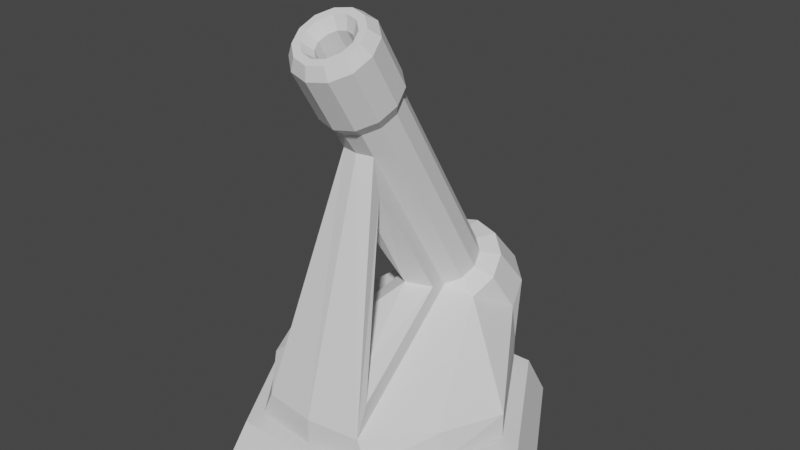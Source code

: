 # Source: MortarTowerT1.blend  (saved by Blender 2.91.10; exported with 4.5.12 LTS)
import bpy
from mathutils import Matrix  # noqa: F401  (used for matrix-valued properties, if any)

bpy.ops.wm.read_factory_settings(use_empty=True)
scene = bpy.context.scene
scene.name = 'Scene'

# ---- collections
col_collection = bpy.data.collections.new('Collection'); scene.collection.children.link(col_collection)

# ---- world
world_world = bpy.data.worlds.new('World'); scene.world = world_world
world_world.use_nodes = True; world_world.node_tree.nodes.clear()
_N = world_world.node_tree.nodes; _L = world_world.node_tree.links
n0 = _N.new('ShaderNodeOutputWorld'); n0.name = 'World Output'; n0.location = (300, 300)
n1 = _N.new('ShaderNodeBackground'); n1.name = 'Background'; n1.location = (10, 300)
n1.inputs[0].default_value = (0.05088, 0.05088, 0.05088, 1.0)
_L.new(n1.outputs[0], n0.inputs[0])
n0.is_active_output = True
world_world.color = (0.05088, 0.05088, 0.05088)
world_world.use_sun_shadow = False
world_world.sun_shadow_jitter_overblur = 0.0

# ---- meshes
me_cylinder_002 = bpy.data.meshes.new('Cylinder.002')
me_cylinder_002.from_pydata([(0.4922, -0.8525, -0.001339), (5.535e-08, -8.515e-09, -0.001339), (0.9844, -5.638e-08, -0.001339), (0.4922, 0.8525, -0.001339), (-0.4922, 0.8525, -0.001339), (-0.9844, 1.067e-08, -0.001339), (-0.4922, -0.8525, -0.001339), (-0.2237, 0.3875, 0.2279), (0.2237, 0.3875, 0.2279), (-0.2237, -0.3875, 0.2279), (-0.4475, -2.832e-06, 0.2279), (0.2237, -0.3875, 0.2279), (0.4475, -2.857e-06, 0.2279), (0.3391, -0.5873, -0.001325), (0.6782, 3.494e-06, -0.001338), (-0.3391, 0.5873, -0.001353), (-0.3391, -0.5873, -0.001327), (-0.6782, 3.534e-06, -0.001341), (0.3391, 0.5873, -0.001352), (0.4367, 0.7563, 0.2279), (-0.4367, 0.7563, 0.2279), (0.4367, -0.7564, 0.2279), (0.8734, -8.491e-06, 0.2279), (-0.8734, -8.435e-06, 0.2279), (-0.4367, -0.7564, 0.2279), (0.2237, -0.3875, 0.2678), (0.4475, -2.857e-06, 0.2678), (-0.4475, -2.832e-06, 0.2678), (-0.2237, -0.3875, 0.2678), (0.2237, 0.3875, 0.2678), (-0.2237, 0.3875, 0.2678)], [], [(4, 5, 23, 20), (24, 23, 5, 6), (19, 22, 2, 3), (15, 4, 3, 18), (14, 2, 0, 13), (16, 6, 5, 17), (10, 7, 20, 23), (22, 21, 0, 2), (18, 14, 1), (1, 16, 17), (8, 7, 30, 29), (0, 6, 16, 13), (1, 14, 13), (1, 15, 18), (13, 16, 1), (18, 3, 2, 14), (5, 4, 15, 17), (15, 1, 17), (22, 19, 8, 12), (20, 19, 3, 4), (7, 8, 19, 20), (12, 11, 21, 22), (21, 24, 6, 0), (24, 21, 11, 9), (9, 10, 23, 24), (25, 26, 29, 30, 27, 28), (9, 11, 25, 28), (11, 12, 26, 25), (10, 9, 28, 27), (7, 10, 27, 30), (12, 8, 29, 26)])
_uv = me_cylinder_002.uv_layers.new(name='UVMap')
_uv.uv.foreach_set('vector', [1.25, 0.01, 1.417, 0.01, 1.412, 0.01, 1.255, 0.01, 1.566, 0.01, 1.412, 0.01, 1.417, 0.01, 1.583, 0.01, 1.101, 0.01, 0.9702, 0.01, 0.9167, 0.01, 1.083, 0.01, 1.167, 0.13, 1.25, 0.01, 1.083, 0.01, 1.083, 0.13, 0.8333, 0.13, 0.9167, 0.01, 0.75, 0.01, 0.75, 0.13, 1.5, 0.13, 1.583, 0.01, 1.417, 0.01, 1.417, 0.13, 1.404, 0.01, 1.263, 0.01, 1.255, 0.01, 1.412, 0.01, 0.9702, 0.01, 1.196, 0.01, 0.75, 0.01, 0.9167, 0.01, 1.0, 0.13, 0.9167, 0.13, 0.9167, 0.25, 1.417, 0.25, 1.5, 0.13, 1.417, 0.13, 1.129, 0.01, 1.263, 0.01, 1.263, 0.01, 1.129, 0.01, 1.75, 0.01, 1.583, 0.01, 1.583, 0.13, 1.667, 0.13, 0.75, 0.25, 0.8333, 0.13, 0.75, 0.13, 1.083, 0.25, 1.167, 0.13, 1.083, 0.13, 1.667, 0.13, 1.583, 0.13, 1.583, 0.25, 1.0, 0.13, 1.083, 0.01, 0.9167, 0.01, 0.9167, 0.13, 1.417, 0.01, 1.25, 0.01, 1.25, 0.13, 1.333, 0.13, 1.25, 0.13, 1.25, 0.25, 1.333, 0.13, 0.9702, 0.01, 1.101, 0.01, 1.129, 0.01, 1.055, 0.01, 1.255, 0.01, 1.101, 0.01, 1.083, 0.01, 1.25, 0.01, 1.263, 0.01, 1.129, 0.01, 1.101, 0.01, 1.255, 0.01, 1.055, 0.01, 1.612, 0.01, 1.196, 0.01, 0.9702, 0.01, 1.696, 0.01, 1.566, 0.01, 1.583, 0.01, 1.75, 0.01, 1.566, 0.01, 1.696, 0.01, 1.612, 0.01, 1.538, 0.01, 1.538, 0.01, 1.404, 0.01, 1.412, 0.01, 1.566, 0.01, 1.612, 0.01, 1.055, 0.01, 1.129, 0.01, 1.263, 0.01, 1.404, 0.01, 1.538, 0.01, 1.538, 0.01, 1.612, 0.01, 1.612, 0.01, 1.538, 0.01, 1.612, 0.01, 1.055, 0.01, 1.055, 0.01, 1.612, 0.01, 1.404, 0.01, 1.538, 0.01, 1.538, 0.01, 1.404, 0.01, 1.263, 0.01, 1.404, 0.01, 1.404, 0.01, 1.263, 0.01, 1.055, 0.01, 1.129, 0.01, 1.129, 0.01, 1.055, 0.01])
me_cylinder_002.use_remesh_fix_poles = True
me_cylinder_002.use_remesh_preserve_attributes = False
me_cylinder_002.use_mirror_vertex_groups = False
me_cylinder_002.update()
me_cylinder_001 = bpy.data.meshes.new('Cylinder.001')
me_cylinder_001.from_pydata([(0.3849, 0.6684, 0.2319), (-0.3849, 0.6684, 0.2319), (0.3849, -0.6648, 0.2319), (0.7697, 0.001794, 0.2319), (-0.7697, 0.001794, 0.2319), (-0.3849, -0.6648, 0.2319), (-0.3849, 0.6684, 0.3877), (0.7697, 0.001794, 0.3877), (0.3849, 0.6684, 0.3877), (-0.7697, 0.001794, 0.3877), (-0.2697, 0.3882, 0.7511), (0.6431, -0.3189, 0.234), (-0.6431, -0.3191, 0.2339), (0.6043, -0.3439, 0.3857), (-0.6043, -0.3441, 0.3856), (-6.538e-05, 0.6577, 0.988), (-1.417e-06, -0.3297, 2.431), (0.09993, 0.6348, 0.9741), (0.05173, -0.3415, 2.423), (0.1731, 0.5722, 0.9361), (0.0896, -0.3739, 2.404), (0.1999, 0.4868, 0.8842), (0.1035, -0.4181, 2.377), (0.1731, 0.4013, 0.8323), (0.0896, -0.4624, 2.35), (0.05173, -0.4947, 2.33), (-1.452e-06, -0.5066, 2.323), (-0.05174, -0.4947, 2.33), (-0.1733, 0.4013, 0.8323), (-0.08961, -0.4624, 2.35), (-0.2001, 0.4868, 0.8842), (-0.1035, -0.4181, 2.377), (-0.1733, 0.5722, 0.9361), (-0.08961, -0.3739, 2.404), (-0.1001, 0.6348, 0.9741), (-0.05174, -0.3415, 2.423), (-4.682e-06, 0.7783, 0.3877), (7.121e-05, 0.7834, 0.9994), (0.1556, 0.748, 0.9773), (0.2695, 0.6516, 0.9169), (0.3112, 0.5199, 0.8343), (0.2696, 0.3882, 0.7515), (-0.3111, 0.5202, 0.8338), (-0.2694, 0.6518, 0.9165), (-0.1555, 0.7482, 0.9771), (-9.787e-05, 0.9725, 0.7832), (0.1816, 0.9309, 0.7579), (0.3145, 0.8173, 0.689), (0.3632, 0.6621, 0.5948), (-0.3634, 0.6621, 0.5948), (-0.3147, 0.8173, 0.689), (-0.1818, 0.9309, 0.7579), (-0.09617, -0.3104, 2.52), (-0.07395, -0.3433, 2.5), (-7.454e-07, -0.3263, 2.511), (-4.703e-07, -0.2883, 2.534), (0.1666, -0.3706, 2.484), (0.1281, -0.3896, 2.472), (-0.1923, -0.4528, 2.434), (-0.1479, -0.4528, 2.434), (0.1479, -0.4528, 2.434), (0.1923, -0.4528, 2.434), (0.1666, -0.535, 2.384), (0.1281, -0.516, 2.396), (0.05174, 0.6624, 0.7695), (2.274e-06, 0.6743, 0.7766), (0.08961, 0.6301, 0.7498), (0.1035, 0.5858, 0.723), (0.08961, 0.5416, 0.6961), (0.05174, 0.5093, 0.6765), (2.238e-06, 0.4974, 0.6693), (-0.05173, 0.5093, 0.6765), (-0.0896, 0.5416, 0.6961), (-0.1035, 0.5858, 0.723), (-0.0896, 0.6301, 0.7498), (-0.05173, 0.6624, 0.7695), (-1.615e-05, -0.03179, 2.125), (0.09998, -0.0547, 2.112), (0.1732, -0.1173, 2.074), (0.2, -0.2028, 2.022), (0.1732, -0.2882, 1.97), (0.09998, -0.3508, 1.932), (-1.612e-05, -0.3737, 1.918), (-0.1, -0.3508, 1.932), (-0.1732, -0.2882, 1.97), (-0.2, -0.2028, 2.022), (-0.1732, -0.1173, 2.074), (-0.1, -0.0547, 2.112), (0.1184, -0.2428, 2.483), (-5.911e-07, -0.2157, 2.5), (-1.596e-05, -0.03909, 2.208), (0.2051, -0.3169, 2.438), (0.2368, -0.4181, 2.377), (0.2051, -0.5193, 2.315), (0.1184, -0.5934, 2.271), (-5.55e-07, -0.6205, 2.254), (-0.1184, -0.5934, 2.271), (-0.2051, -0.5193, 2.315), (-0.2368, -0.4181, 2.377), (-0.2051, -0.3169, 2.438), (-0.1184, -0.2428, 2.483), (0.1184, -0.06621, 2.192), (0.205, -0.1403, 2.147), (0.2368, -0.2415, 2.085), (0.205, -0.3427, 2.024), (0.1184, -0.4168, 1.979), (-1.593e-05, -0.4439, 1.963), (-0.1184, -0.4168, 1.979), (-0.2051, -0.3427, 2.024), (-0.2368, -0.2415, 2.085), (-0.2051, -0.1403, 2.147), (-0.1184, -0.06621, 2.192), (-0.1281, -0.3896, 2.472), (-0.1666, -0.3706, 2.484), (-0.1666, -0.535, 2.384), (-0.1281, -0.516, 2.396), (-0.07395, -0.5623, 2.368), (-0.09617, -0.5952, 2.348), (0.09617, -0.3104, 2.52), (0.07395, -0.3433, 2.5), (-4.58e-07, -0.6172, 2.334), (-7.569e-07, -0.5792, 2.357), (0.07395, -0.5623, 2.368), (0.09617, -0.5952, 2.348), (0.2121, 0.7783, 0.3877), (-0.2121, 0.7783, 0.3877), (0.09997, 0.03214, 1.968), (0.1732, -0.03044, 1.93), (0.2, -0.1159, 1.878), (0.1732, -0.2014, 1.826), (-0.1, -0.264, 1.788), (-0.1732, -0.2014, 1.826), (-0.2, -0.1159, 1.878), (-0.1732, -0.03044, 1.93), (-0.1, 0.03214, 1.968), (-2.623e-05, 0.05505, 1.982), (-4.739e-06, -0.7038, 0.2319), (-4.739e-06, -0.2827, 1.789), (-4.739e-06, -0.7038, 0.3877), (0.1924, 0.7783, 0.2319), (-4.696e-06, 0.7783, 0.2319), (-0.1924, 0.7783, 0.2319), (-0.3152, -0.6648, 0.3877), (0.09972, -0.2637, 1.789), (0.3152, -0.6648, 0.3877), (-0.1001, 0.3387, 0.7943), (0.09993, 0.3387, 0.7943), (-0.2889, -0.5581, 0.5445), (-0.1823, -0.4462, 0.6647), (0.183, -0.4462, 0.6647), (0.2889, -0.5581, 0.5445), (0.1138, -0.2383, 1.576), (0.04737, -0.22, 1.413), (-0.06612, -0.2174, 1.406), (-0.1186, -0.2368, 1.572), (0.1187, 0.2063, 0.8407), (-8.997e-05, 0.1022, 0.8772), (-0.1188, 0.2063, 0.8407)], [], [(5, 12, 4, 1, 141, 140, 139, 0, 3, 11, 2, 136), (9, 14, 145, 10), (138, 137, 130, 142), (12, 5, 142, 14), (11, 3, 7, 13), (0, 139, 124, 8), (136, 2, 144, 138), (1, 4, 9, 6), (3, 0, 8, 7), (7, 8, 48), (146, 144, 13), (143, 146, 145, 130, 137), (48, 41, 7), (14, 142, 145), (49, 6, 9), (10, 49, 9), (2, 11, 13, 144), (4, 12, 14, 9), (41, 146, 13, 7), (81, 80, 104, 105), (26, 121, 122, 25), (82, 81, 105, 106), (60, 61, 56, 57), (83, 82, 106, 107), (27, 116, 121, 26), (63, 62, 61, 60), (84, 83, 107, 108), (77, 76, 90, 101), (20, 57, 119, 18), (18, 16, 65, 64), (122, 123, 62, 63), (85, 84, 108, 109), (17, 19, 39, 38), (28, 30, 42, 10), (21, 23, 41, 40), (8, 47, 48), (32, 34, 44, 43), (44, 37, 45, 51), (37, 38, 46, 45), (39, 40, 48, 47), (43, 44, 51, 50), (38, 39, 47, 46), (42, 43, 50, 49), (34, 15, 37, 44), (30, 32, 43, 42), (19, 21, 40, 39), (15, 17, 38, 37), (51, 125, 6, 50), (57, 56, 118, 119), (22, 60, 57, 20), (52, 113, 112, 53), (24, 63, 60, 22), (112, 113, 58, 59), (25, 122, 63, 24), (59, 58, 114, 115), (31, 59, 115, 29), (121, 120, 123, 122), (29, 115, 116, 27), (54, 53, 35, 16), (64, 65, 75, 74, 73, 72, 71, 70, 69, 68, 67, 66), (29, 27, 71, 72), (25, 24, 68, 69), (16, 35, 75, 65), (20, 18, 64, 66), (31, 29, 72, 73), (26, 25, 69, 70), (22, 20, 66, 67), (33, 31, 73, 74), (27, 26, 70, 71), (24, 22, 67, 68), (35, 33, 74, 75), (134, 87, 76, 135), (133, 86, 87, 134), (132, 85, 86, 133), (131, 84, 85, 132), (130, 83, 84, 131), (129, 80, 81, 143), (128, 79, 80, 129), (127, 78, 79, 128), (126, 77, 78, 127), (135, 76, 77, 126), (90, 89, 88, 101), (101, 88, 91, 102), (102, 91, 92, 103), (103, 92, 93, 104), (104, 93, 94, 105), (105, 94, 95, 106), (106, 95, 96, 107), (107, 96, 97, 108), (108, 97, 98, 109), (109, 98, 99, 110), (110, 99, 100, 111), (111, 100, 89, 90), (55, 52, 53, 54), (76, 87, 111, 90), (33, 112, 59, 31), (116, 117, 120, 121), (80, 79, 103, 104), (87, 86, 110, 111), (100, 99, 113, 52), (79, 78, 102, 103), (115, 114, 117, 116), (86, 85, 109, 110), (78, 77, 101, 102), (89, 100, 52, 55), (53, 112, 33, 35), (113, 99, 98, 58), (58, 98, 97, 114), (114, 97, 96, 117), (117, 96, 95, 120), (120, 95, 94, 123), (123, 94, 93, 62), (62, 93, 92, 61), (61, 92, 91, 56), (56, 91, 88, 118), (118, 88, 89, 55), (18, 119, 54, 16), (119, 118, 55, 54), (146, 41, 23), (40, 41, 48), (50, 6, 49), (47, 8, 124, 46), (42, 49, 10), (145, 28, 10), (15, 135, 126, 17), (17, 126, 127, 19), (19, 127, 128, 21), (21, 128, 129, 23), (23, 129, 143, 146), (145, 130, 131, 28), (28, 131, 132, 30), (30, 132, 133, 32), (32, 133, 134, 34), (34, 134, 135, 15), (5, 136, 138, 142), (144, 143, 137, 138), (81, 82, 137, 143), (82, 83, 130, 137), (36, 45, 46, 124), (36, 125, 51, 45), (124, 139, 140, 36), (36, 140, 141, 125), (125, 141, 1, 6), (148, 149, 156), (150, 144, 146, 155), (154, 130, 145, 157), (156, 152, 153), (151, 143, 144, 150), (155, 146, 143, 151), (157, 145, 142, 147), (147, 142, 130, 154), (148, 147, 154, 153), (152, 151, 150, 149), (157, 156, 153, 154), (151, 152, 156, 155), (155, 156, 149, 150), (156, 157, 147, 148), (149, 148, 153, 152)])
_uv = me_cylinder_001.uv_layers.new(name='UVMap')
_uv.uv.foreach_set('vector', [1.566, 0.01, 1.489, 0.01, 1.412, 0.01, 1.255, 0.01, 1.216, 0.01, 1.178, 0.01, 1.139, 0.01, 1.101, 0.01, 0.9702, 0.01, 1.083, 0.01, 1.696, 0.01, 1.631, 0.01, 1.412, 0.01, 1.489, 0.01, 1.412, 0.01, 1.32, 0.01, 1.631, 0.01, 1.631, 0.01, 1.566, 0.01, 1.566, 0.01, 1.489, 0.01, 1.566, 0.01, 1.566, 0.01, 1.489, 0.01, 1.083, 0.01, 0.9702, 0.01, 0.9702, 0.01, 1.083, 0.01, 1.101, 0.01, 1.139, 0.01, 1.152, 0.01, 1.101, 0.01, 1.631, 0.01, 1.696, 0.01, 1.696, 0.01, 1.631, 0.01, 1.255, 0.01, 1.412, 0.01, 1.412, 0.01, 1.255, 0.01, 0.9702, 0.01, 1.101, 0.01, 1.101, 0.01, 0.9702, 0.01, 0.9702, 0.01, 1.101, 0.01, 1.101, 0.01, 0.9702, 0.01, 1.196, 0.01, 1.083, 0.01, 1.196, 0.01, 0.9702, 0.01, 1.412, 0.01, 1.566, 0.01, 1.381, 0.01, 1.101, 0.01, 1.047, 0.01, 0.9702, 0.01, 1.489, 0.01, 1.566, 0.01, 1.412, 0.01, 1.255, 0.01, 1.255, 0.01, 1.412, 0.01, 1.32, 0.01, 1.255, 0.01, 1.412, 0.01, 1.196, 0.01, 1.083, 0.01, 1.083, 0.01, 1.196, 0.01, 1.412, 0.01, 1.489, 0.01, 1.489, 0.01, 1.412, 0.01, 1.047, 0.01, 0.9702, 0.01, 1.083, 0.01, 0.9702, 0.01, 0.5833, 0.8861, 0.6667, 0.8861, 0.6667, 0.8861, 0.5833, 0.8861, 0.25, 0.1258, 0.25, 0.08723, 0.3314, 0.109, 0.3121, 0.1425, 0.5, 0.8861, 0.5833, 0.8861, 0.5833, 0.8861, 0.5, 0.8861, 0.4128, 0.25, 0.4514, 0.25, 0.4244, 0.3507, 0.391, 0.3314, 0.4167, 0.8861, 0.5, 0.8861, 0.5, 0.8861, 0.4167, 0.8861, 0.1879, 0.1425, 0.1686, 0.109, 0.25, 0.08723, 0.25, 0.1258, 0.391, 0.1686, 0.4244, 0.1493, 0.4514, 0.25, 0.4128, 0.25, 0.3333, 0.8861, 0.4167, 0.8861, 0.4167, 0.8861, 0.3333, 0.8861, 0.9167, 0.8861, 1.0, 0.8861, 1.0, 0.8861, 0.9167, 0.8861, 0.3575, 0.3121, 0.391, 0.3314, 0.3314, 0.391, 0.3121, 0.3575, 0.3121, 0.3575, 0.25, 0.3742, 0.25, 0.3742, 0.3121, 0.3575, 0.3314, 0.109, 0.3507, 0.07559, 0.4244, 0.1493, 0.391, 0.1686, 0.25, 0.8861, 0.3333, 0.8861, 0.3333, 0.8861, 0.25, 0.8861, 0.9167, 0.5, 0.8333, 0.5, 0.8333, 0.5, 0.9167, 0.5, 0.3333, 0.5, 0.25, 0.5, 0.25, 0.5, 0.3333, 0.5, 0.75, 0.5, 0.6667, 0.5, 0.6667, 0.5, 0.75, 0.5, 1.101, 0.01, 0.8333, 0.5, 1.101, 0.01, 0.1667, 0.5, 0.08333, 0.5, 0.08333, 0.5, 0.1667, 0.5, 0.08333, 0.5, 7.451e-08, 0.5, 7.451e-08, 0.5, 0.08333, 0.5, 1.0, 0.5, 0.9167, 0.5, 0.9167, 0.5, 1.0, 0.5, 0.8333, 0.5, 0.75, 0.5, 0.75, 0.5, 0.8333, 0.5, 0.1667, 0.5, 0.08333, 0.5, 0.08333, 0.5, 0.1667, 0.5, 0.9167, 0.5, 0.8333, 0.5, 0.8333, 0.5, 0.9167, 0.5, 0.25, 0.5, 0.1667, 0.5, 0.1667, 0.5, 0.25, 0.5, 0.08333, 0.5, 7.451e-08, 0.5, 7.451e-08, 0.5, 0.08333, 0.5, 0.25, 0.5, 0.1667, 0.5, 0.1667, 0.5, 0.25, 0.5, 0.8333, 0.5, 0.75, 0.5, 0.75, 0.5, 0.8333, 0.5, 1.0, 0.5, 0.9167, 0.5, 0.9167, 0.5, 1.0, 0.5, 0.0, 0.0, 0.0, 0.0, 0.0, 0.0, 0.0, 0.0, 0.391, 0.3314, 0.4244, 0.3507, 0.3507, 0.4244, 0.3314, 0.391, 0.3742, 0.25, 0.4128, 0.25, 0.391, 0.3314, 0.3575, 0.3121, 0.1493, 0.4244, 0.07559, 0.3507, 0.109, 0.3314, 0.1686, 0.391, 0.3575, 0.1879, 0.391, 0.1686, 0.4128, 0.25, 0.3742, 0.25, 0.109, 0.3314, 0.07559, 0.3507, 0.04861, 0.25, 0.08723, 0.25, 0.3121, 0.1425, 0.3314, 0.109, 0.391, 0.1686, 0.3575, 0.1879, 0.08723, 0.25, 0.04861, 0.25, 0.07559, 0.1493, 0.109, 0.1686, 0.1258, 0.25, 0.08723, 0.25, 0.109, 0.1686, 0.1425, 0.1879, 0.25, 0.08723, 0.25, 0.04861, 0.3507, 0.07559, 0.3314, 0.109, 0.1425, 0.1879, 0.109, 0.1686, 0.1686, 0.109, 0.1879, 0.1425, 0.25, 0.4128, 0.1686, 0.391, 0.1879, 0.3575, 0.25, 0.3742, 0.3121, 0.3575, 0.25, 0.3742, 0.1879, 0.3575, 0.1425, 0.3121, 0.1258, 0.25, 0.1425, 0.1879, 0.1879, 0.1425, 0.25, 0.1258, 0.3121, 0.1425, 0.3575, 0.1879, 0.3742, 0.25, 0.3575, 0.3121, 0.1425, 0.1879, 0.1879, 0.1425, 0.1879, 0.1425, 0.1425, 0.1879, 0.3121, 0.1425, 0.3575, 0.1879, 0.3575, 0.1879, 0.3121, 0.1425, 0.25, 0.3742, 0.1879, 0.3575, 0.1879, 0.3575, 0.25, 0.3742, 0.3575, 0.3121, 0.3121, 0.3575, 0.3121, 0.3575, 0.3575, 0.3121, 0.1258, 0.25, 0.1425, 0.1879, 0.1425, 0.1879, 0.1258, 0.25, 0.25, 0.1258, 0.3121, 0.1425, 0.3121, 0.1425, 0.25, 0.1258, 0.3742, 0.25, 0.3575, 0.3121, 0.3575, 0.3121, 0.3742, 0.25, 0.1425, 0.3121, 0.1258, 0.25, 0.1258, 0.25, 0.1425, 0.3121, 0.1879, 0.1425, 0.25, 0.1258, 0.25, 0.1258, 0.1879, 0.1425, 0.3575, 0.1879, 0.3742, 0.25, 0.3742, 0.25, 0.3575, 0.1879, 0.1879, 0.3575, 0.1425, 0.3121, 0.1425, 0.3121, 0.1879, 0.3575, 0.08333, 0.7996, 0.08333, 0.8861, 7.451e-08, 0.8861, 7.451e-08, 0.7996, 0.1667, 0.7996, 0.1667, 0.8861, 0.08333, 0.8861, 0.08333, 0.7996, 0.25, 0.7996, 0.25, 0.8861, 0.1667, 0.8861, 0.1667, 0.7996, 0.3333, 0.7996, 0.3333, 0.8861, 0.25, 0.8861, 0.25, 0.7996, 0.4167, 0.7996, 0.4167, 0.8861, 0.3333, 0.8861, 0.3333, 0.7996, 0.6667, 0.7996, 0.6667, 0.8861, 0.5833, 0.8861, 0.5833, 0.7996, 0.75, 0.7996, 0.75, 0.8861, 0.6667, 0.8861, 0.6667, 0.7996, 0.8333, 0.7996, 0.8333, 0.8861, 0.75, 0.8861, 0.75, 0.7996, 0.9167, 0.7996, 0.9167, 0.8861, 0.8333, 0.8861, 0.8333, 0.7996, 1.0, 0.7996, 1.0, 0.8861, 0.9167, 0.8861, 0.9167, 0.7996, 1.0, 0.8861, 1.0, 1.0, 0.9167, 1.0, 0.9167, 0.8861, 0.9167, 0.8861, 0.9167, 1.0, 0.8333, 1.0, 0.8333, 0.8861, 0.8333, 0.8861, 0.8333, 1.0, 0.75, 1.0, 0.75, 0.8861, 0.75, 0.8861, 0.75, 1.0, 0.6667, 1.0, 0.6667, 0.8861, 0.6667, 0.8861, 0.6667, 1.0, 0.5833, 1.0, 0.5833, 0.8861, 0.5833, 0.8861, 0.5833, 1.0, 0.5, 1.0, 0.5, 0.8861, 0.5, 0.8861, 0.5, 1.0, 0.4167, 1.0, 0.4167, 0.8861, 0.4167, 0.8861, 0.4167, 1.0, 0.3333, 1.0, 0.3333, 0.8861, 0.3333, 0.8861, 0.3333, 1.0, 0.25, 1.0, 0.25, 0.8861, 0.25, 0.8861, 0.25, 1.0, 0.1667, 1.0, 0.1667, 0.8861, 0.1667, 0.8861, 0.1667, 1.0, 0.08333, 1.0, 0.08333, 0.8861, 0.08333, 0.8861, 0.08333, 1.0, 7.451e-08, 1.0, 7.451e-08, 0.8861, 0.25, 0.4514, 0.1493, 0.4244, 0.1686, 0.391, 0.25, 0.4128, 7.451e-08, 0.8861, 0.08333, 0.8861, 0.08333, 0.8861, 7.451e-08, 0.8861, 0.1425, 0.3121, 0.109, 0.3314, 0.08723, 0.25, 0.1258, 0.25, 0.1686, 0.109, 0.1493, 0.07559, 0.25, 0.04861, 0.25, 0.08723, 0.6667, 0.8861, 0.75, 0.8861, 0.75, 0.8861, 0.6667, 0.8861, 0.08333, 0.8861, 0.1667, 0.8861, 0.1667, 0.8861, 0.08333, 0.8861, 0.13, 0.4578, 0.04215, 0.37, 0.07559, 0.3507, 0.1493, 0.4244, 0.75, 0.8861, 0.8333, 0.8861, 0.8333, 0.8861, 0.75, 0.8861, 0.109, 0.1686, 0.07559, 0.1493, 0.1493, 0.07559, 0.1686, 0.109, 0.1667, 0.8861, 0.25, 0.8861, 0.25, 0.8861, 0.1667, 0.8861, 0.8333, 0.8861, 0.9167, 0.8861, 0.9167, 0.8861, 0.8333, 0.8861, 0.25, 0.49, 0.13, 0.4578, 0.1493, 0.4244, 0.25, 0.4514, 0.1686, 0.391, 0.109, 0.3314, 0.1425, 0.3121, 0.1879, 0.3575, 0.07559, 0.3507, 0.04215, 0.37, 0.01, 0.25, 0.04861, 0.25, 0.04861, 0.25, 0.01, 0.25, 0.04215, 0.13, 0.07559, 0.1493, 0.07559, 0.1493, 0.04215, 0.13, 0.13, 0.04215, 0.1493, 0.07559, 0.1493, 0.07559, 0.13, 0.04215, 0.25, 0.01, 0.25, 0.04861, 0.25, 0.04861, 0.25, 0.01, 0.37, 0.04215, 0.3507, 0.07559, 0.3507, 0.07559, 0.37, 0.04215, 0.4578, 0.13, 0.4244, 0.1493, 0.4244, 0.1493, 0.4578, 0.13, 0.49, 0.25, 0.4514, 0.25, 0.4514, 0.25, 0.49, 0.25, 0.4578, 0.37, 0.4244, 0.3507, 0.4244, 0.3507, 0.4578, 0.37, 0.37, 0.4578, 0.3507, 0.4244, 0.3507, 0.4244, 0.37, 0.4578, 0.25, 0.49, 0.25, 0.4514, 0.3121, 0.3575, 0.3314, 0.391, 0.25, 0.4128, 0.25, 0.3742, 0.3314, 0.391, 0.3507, 0.4244, 0.25, 0.4514, 0.25, 0.4128, 0.9702, 0.01, 1.047, 0.01, 0.6667, 0.5, 0.75, 0.5, 1.047, 0.01, 0.75, 0.5, 0.1667, 0.5, 1.255, 0.01, 0.25, 0.5, 0.0, 0.0, 0.0, 0.0, 0.0, 0.0, 0.0, 0.0, 0.25, 0.5, 1.255, 0.01, 0.3333, 0.5, 1.412, 0.01, 0.3333, 0.5, 1.32, 0.01, 1.0, 0.5, 1.0, 0.7996, 0.9167, 0.7996, 0.9167, 0.5, 0.9167, 0.5, 0.9167, 0.7996, 0.8333, 0.7996, 0.8333, 0.5, 0.8333, 0.5, 0.8333, 0.7996, 0.75, 0.7996, 0.75, 0.5, 0.75, 0.5, 0.75, 0.7996, 0.6667, 0.7996, 0.6667, 0.5, 0.6667, 0.5, 0.6667, 0.7996, 0.5833, 0.7996, 0.5833, 0.5, 0.4167, 0.5, 0.4167, 0.7996, 0.3333, 0.7996, 0.3333, 0.5, 0.3333, 0.5, 0.3333, 0.7996, 0.25, 0.7996, 0.25, 0.5, 0.25, 0.5, 0.25, 0.7996, 0.1667, 0.7996, 0.1667, 0.5, 0.1667, 0.5, 0.1667, 0.7996, 0.08333, 0.7996, 0.08333, 0.5, 0.08333, 0.5, 0.08333, 0.7996, 7.451e-08, 0.7996, 7.451e-08, 0.5, 1.566, 0.01, 1.631, 0.01, 1.631, 0.01, 1.566, 0.01, 1.696, 0.01, 1.696, 0.01, 1.631, 0.01, 1.631, 0.01, 0.5833, 0.8861, 0.5, 0.8861, 0.0, 0.0, 0.5833, 0.7996, 0.5, 0.8861, 0.4167, 0.8861, 0.4167, 0.7996, 0.0, 0.0, 0.0, 0.0, 0.0, 0.0, 0.0, 0.0, 0.0, 0.0, 0.0, 0.0, 0.0, 0.0, 0.0, 0.0, 0.0, 0.0, 1.152, 0.01, 1.139, 0.01, 1.178, 0.01, 1.178, 0.01, 1.178, 0.01, 1.178, 0.01, 1.216, 0.01, 1.204, 0.01, 1.204, 0.01, 1.216, 0.01, 1.255, 0.01, 1.255, 0.01, 1.482, 0.01, 1.209, 0.01, 1.15, 0.01, 1.173, 0.01, 1.196, 0.01, 0.9702, 0.01, 1.007, 0.01, 1.55, 0.01, 1.566, 0.01, 1.412, 0.01, 1.436, 0.01, 1.342, 0.01, 1.259, 0.01, 1.433, 0.01, 1.173, 0.01, 1.196, 0.01, 1.196, 0.01, 1.173, 0.01, 1.007, 0.01, 0.9702, 0.01, 1.196, 0.01, 1.173, 0.01, 1.436, 0.01, 1.412, 0.01, 1.566, 0.01, 1.55, 0.01, 1.55, 0.01, 1.566, 0.01, 1.566, 0.01, 1.55, 0.01, 1.482, 0.01, 1.55, 0.01, 1.55, 0.01, 1.433, 0.01, 1.259, 0.01, 1.173, 0.01, 1.173, 0.01, 1.209, 0.01, 1.436, 0.01, 1.342, 0.01, 1.433, 0.01, 1.55, 0.01, 1.173, 0.01, 1.259, 0.01, 1.15, 0.01, 1.007, 0.01, 1.007, 0.01, 1.15, 0.01, 1.209, 0.01, 1.173, 0.01, 1.342, 0.01, 1.436, 0.01, 1.55, 0.01, 1.482, 0.01, 1.209, 0.01, 1.482, 0.01, 1.433, 0.01, 1.259, 0.01])
me_cylinder_001.use_remesh_fix_poles = True
me_cylinder_001.use_remesh_preserve_attributes = False
me_cylinder_001.use_mirror_vertex_groups = False
me_cylinder_001.update()

# ---- objects
ob_base_i = bpy.data.objects.new('Base I', me_cylinder_002)
ob_head_i = bpy.data.objects.new('Head I', me_cylinder_001)

# ---- transforms, parenting, visibility, modifiers, constraints
ob_base_i.location = (1.863e-09, 0.0, 0.0)
ob_base_i.lineart.crease_threshold = 0.0
ob_head_i.location = (1.863e-09, 0.0, 0.0313)
ob_head_i.lineart.crease_threshold = 0.0

# ---- collection membership
col_collection.objects.link(ob_base_i)
col_collection.objects.link(ob_head_i)

# ---- scene / render settings (as saved in the file)
scene.frame_start = 1; scene.frame_end = 250; scene.frame_set(1)
scene.render.engine = 'BLENDER_EEVEE_NEXT'
scene.cycles.use_denoising = False
scene.cycles.samples = 128
scene.cycles.sampling_pattern = 'TABULATED_SOBOL'
scene.cycles.use_adaptive_sampling = False
scene.cycles.use_light_tree = False
scene.view_settings.view_transform = 'Filmic'
bpy.context.view_layer.update()

# ---- added for rendering (the .blend has no active camera and no usable light): camera, sun
cam_auto = bpy.data.cameras.new('AutoCamera')
cam_auto.lens = 50.0
cam_auto.sensor_width = 36.0
cam_auto.clip_end = 1000.0
ob_auto_camera = bpy.data.objects.new('AutoCamera', cam_auto)
scene.collection.objects.link(ob_auto_camera)
ob_auto_camera.location = (3.4362, -4.06346, 4.03083)
ob_auto_camera.rotation_euler = (1.09748, -7.21219e-08, 0.694738)
scene.camera = ob_auto_camera
light_auto_sun = bpy.data.lights.new('AutoSun', 'SUN')
light_auto_sun.energy = 3.0
light_auto_sun.angle = 0.0523599
ob_auto_sun = bpy.data.objects.new('AutoSun', light_auto_sun)
scene.collection.objects.link(ob_auto_sun)
ob_auto_sun.rotation_euler = (0.872665, 0.174533, 0.523599)
bpy.context.view_layer.update()
